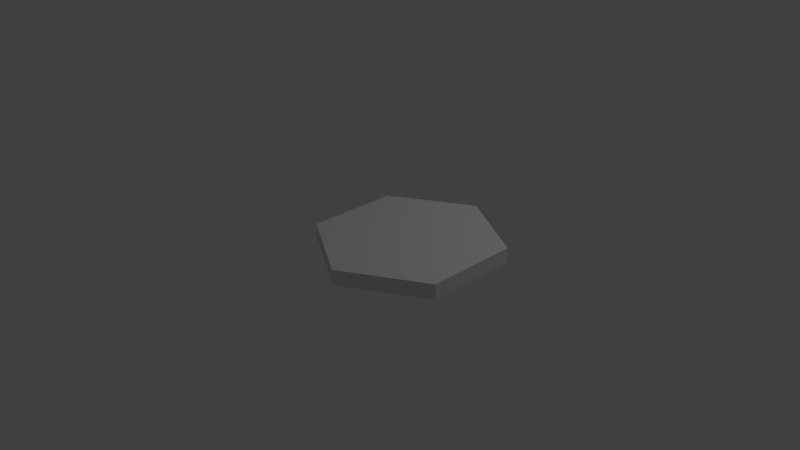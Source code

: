 # Source: hex.blend  (saved by Blender 2.72.0; exported with 4.5.12 LTS)
import bpy
from mathutils import Matrix  # noqa: F401  (used for matrix-valued properties, if any)

bpy.ops.wm.read_factory_settings(use_empty=True)
scene = bpy.context.scene
scene.name = 'Scene'

# ---- collections
col_collection_1 = bpy.data.collections.new('Collection 1'); scene.collection.children.link(col_collection_1)

# ---- world
world_world = bpy.data.worlds.new('World'); scene.world = world_world
world_world.color = (0.05088, 0.05088, 0.05088)
world_world.use_sun_shadow = False
world_world.sun_shadow_jitter_overblur = 0.0
world_world.cycles.sampling_method = 'MANUAL'
world_world.cycles.sample_map_resolution = 256

# ---- cameras
cam_camera = bpy.data.cameras.new('Camera')
cam_camera.clip_end = 100.0
cam_camera.lens = 35.0
cam_camera.sensor_width = 32.0
cam_camera.sensor_height = 18.0
cam_camera.ortho_scale = 7.314
cam_camera.dof.focus_distance = 0.0
cam_camera.dof.aperture_fstop = 128.0

# ---- lights
light_lamp = bpy.data.lights.new('Lamp', 'POINT')
light_lamp.transmission_factor = 0.0
light_lamp.cutoff_distance = 30.0
light_lamp.energy = 100.0
light_lamp.shadow_buffer_clip_start = 1.001
light_lamp.shadow_soft_size = 0.1
light_lamp.shadow_maximum_resolution = 0.006
light_lamp.use_absolute_resolution = True
light_lamp.cycles.use_multiple_importance_sampling = False

# ---- meshes
me_hexagon = bpy.data.meshes.new('Hexagon')
me_hexagon.from_pydata([(0.0, 0.0, 0.0), (0.0, 1.0, 0.0), (-0.866, 0.5, 0.0), (-0.866, -0.5, 0.0), (8.742e-08, -1.0, 0.0), (0.866, -0.5, 0.0), (0.866, 0.5, 0.0), (0.0, 0.0, 0.1639), (0.0, 1.0, 0.1639), (-0.866, 0.5, 0.1639), (-0.866, -0.5, 0.1639), (8.742e-08, -1.0, 0.1639), (0.866, -0.5, 0.1639), (0.866, 0.5, 0.1639)], [], [(0, 2, 1), (0, 3, 2), (0, 4, 3), (0, 5, 4), (0, 6, 5), (0, 1, 6), (7, 8, 9), (7, 9, 10), (7, 10, 11), (7, 11, 12), (7, 12, 13), (7, 13, 8), (6, 1, 8, 13), (5, 6, 13, 12), (4, 5, 12, 11), (3, 4, 11, 10), (2, 3, 10, 9), (1, 2, 9, 8)])
me_hexagon.use_remesh_preserve_volume = False
me_hexagon.use_remesh_preserve_attributes = False
me_hexagon.use_mirror_vertex_groups = False
me_hexagon.update()

# ---- objects
ob_hexagon = bpy.data.objects.new('Hexagon', me_hexagon)
ob_lamp = bpy.data.objects.new('Lamp', light_lamp)
ob_camera = bpy.data.objects.new('Camera', cam_camera)

# ---- transforms, parenting, visibility, modifiers, constraints
ob_hexagon.location = (1.823, -1.108, 1.168)
ob_hexagon.lineart.crease_threshold = 0.0
ob_lamp.location = (4.076, 1.005, 5.904)
ob_lamp.rotation_euler = (0.6503, 0.05522, 1.866)
ob_lamp.lock_rotations_4d = False
ob_lamp.empty_display_type = 'ARROWS'
ob_lamp.color = (0.0, 0.0, 0.0, 0.0)
ob_lamp.lineart.crease_threshold = 0.0
ob_camera.location = (7.481, -6.508, 5.344)
ob_camera.rotation_euler = (1.109, 0.01082, 0.8149)
ob_camera.lock_rotations_4d = False
ob_camera.empty_display_type = 'ARROWS'
ob_camera.color = (0.0, 0.0, 0.0, 0.0)
ob_camera.display_type = 'WIRE'
ob_camera.lineart.crease_threshold = 0.0

# ---- collection membership
col_collection_1.objects.link(ob_hexagon)
col_collection_1.objects.link(ob_lamp)
col_collection_1.objects.link(ob_camera)

# ---- scene / render settings (as saved in the file)
scene.camera = ob_camera
scene.frame_start = 1; scene.frame_end = 250; scene.frame_set(2)
scene.render.engine = 'BLENDER_EEVEE_NEXT'
scene.render.resolution_percentage = 50
scene.render.dither_intensity = 0.0
scene.cycles.use_denoising = False
scene.cycles.samples = 10
scene.cycles.sampling_pattern = 'TABULATED_SOBOL'
scene.cycles.light_sampling_threshold = 0.0
scene.cycles.use_adaptive_sampling = False
scene.cycles.use_light_tree = False
scene.cycles.blur_glossy = 0.0
scene.cycles.pixel_filter_type = 'GAUSSIAN'
scene.cycles.sample_clamp_indirect = 0.0
scene.view_settings.view_transform = 'Standard'
bpy.context.view_layer.update()

